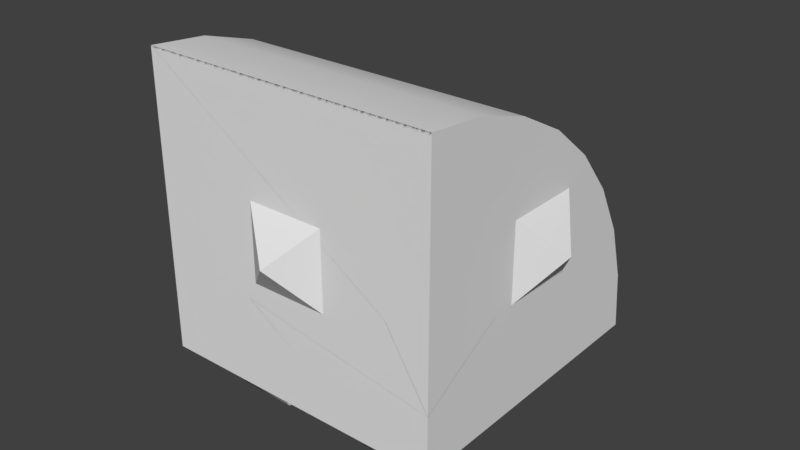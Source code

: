 # Source: BFCab.blend  (saved by Blender 2.79.0; exported with 4.5.12 LTS)
import bpy
from mathutils import Matrix  # noqa: F401  (used for matrix-valued properties, if any)

bpy.ops.wm.read_factory_settings(use_empty=True)
scene = bpy.context.scene
scene.name = 'Scene'

# ---- collections
col_collection_1 = bpy.data.collections.new('Collection 1'); scene.collection.children.link(col_collection_1)

# ---- materials (node trees are filled in below, after node groups)
mat_material = bpy.data.materials.new('Material')
mat_material.alpha_threshold = 0.0
mat_material.use_transparent_shadow = False
mat_material.roughness = 0.5
mat_material.line_color = (0.0, 0.0, 0.0, 1.0)
mat_none_001 = bpy.data.materials.new('None.001')
mat_none_001.alpha_threshold = 0.0
mat_none_001.use_transparent_shadow = False
mat_none_001.specular_color = (0.8, 0.8, 0.8)
mat_none_001.roughness = 0.5
mat_none_001.specular_intensity = 1.0
mat_none_002 = bpy.data.materials.new('None.002')
mat_none_002.alpha_threshold = 0.0
mat_none_002.use_transparent_shadow = False
mat_none_002.specular_color = (0.8, 0.8, 0.8)
mat_none_002.roughness = 0.5
mat_none_002.specular_intensity = 1.0
mat_none_005 = bpy.data.materials.new('None.005')
mat_none_005.alpha_threshold = 0.0
mat_none_005.use_transparent_shadow = False
mat_none_005.specular_color = (0.8, 0.8, 0.8)
mat_none_005.roughness = 0.5
mat_none_005.specular_intensity = 1.0
mat_none_006 = bpy.data.materials.new('None.006')
mat_none_006.alpha_threshold = 0.0
mat_none_006.use_transparent_shadow = False
mat_none_006.specular_color = (0.8, 0.8, 0.8)
mat_none_006.roughness = 0.5
mat_none_006.specular_intensity = 1.0
mat_none_007 = bpy.data.materials.new('None.007')
mat_none_007.alpha_threshold = 0.0
mat_none_007.use_transparent_shadow = False
mat_none_007.specular_color = (0.8, 0.8, 0.8)
mat_none_007.roughness = 0.5
mat_none_007.specular_intensity = 1.0

# ---- node groups
ng_auto_smooth = bpy.data.node_groups.new('Auto Smooth', 'GeometryNodeTree')
_s = ng_auto_smooth.interface.new_socket(name='Geometry', in_out='OUTPUT', socket_type='NodeSocketGeometry')
_s = ng_auto_smooth.interface.new_socket(name='Geometry', in_out='INPUT', socket_type='NodeSocketGeometry')
_s = ng_auto_smooth.interface.new_socket(name='Angle', in_out='INPUT', socket_type='NodeSocketFloat')
_s.subtype = 'ANGLE'
_s.min_value = 0.0
_s.max_value = 3.142
ng_auto_smooth.is_modifier = True
_N = ng_auto_smooth.nodes; _L = ng_auto_smooth.links
n0 = _N.new('NodeGroupOutput'); n0.name = 'Group Output'; n0.location = (480, -100)
n1 = _N.new('NodeGroupInput'); n1.name = 'Group Input'; n1.location = (-420, -300)
n2 = _N.new('NodeGroupInput'); n2.name = 'Group Input.001'; n2.location = (-60, -100)
n3 = _N.new('GeometryNodeSetShadeSmooth'); n3.name = 'Set Shade Smooth'; n3.location = (120, -100)
n3.domain = 'EDGE'
n4 = _N.new('GeometryNodeSetShadeSmooth'); n4.name = 'Set Shade Smooth.001'; n4.location = (300, -100)
n5 = _N.new('GeometryNodeInputMeshEdgeAngle'); n5.name = 'Edge Angle'; n5.location = (-420, -220)
n6 = _N.new('GeometryNodeInputEdgeSmooth'); n6.name = 'Is Edge Smooth'; n6.location = (-60, -160)
n7 = _N.new('GeometryNodeInputShadeSmooth'); n7.name = 'Is Face Smooth'; n7.location = (-240, -340)
n8 = _N.new('FunctionNodeBooleanMath'); n8.name = 'Boolean Math'; n8.location = (-60, -220)
n9 = _N.new('FunctionNodeCompare'); n9.name = 'Compare'; n9.location = (-240, -180)
n9.operation = 'LESS_EQUAL'
_L.new(n5.outputs[0], n9.inputs[0])
_L.new(n4.outputs[0], n0.inputs[0])
_L.new(n1.outputs[1], n9.inputs[1])
_L.new(n9.outputs[0], n8.inputs[0])
_L.new(n7.outputs[0], n8.inputs[1])
_L.new(n2.outputs[0], n3.inputs[0])
_L.new(n6.outputs[0], n3.inputs[1])
_L.new(n3.outputs[0], n4.inputs[0])
_L.new(n8.outputs[0], n3.inputs[2])
n0.is_active_output = True

# ---- material node trees

# ---- world
world_world = bpy.data.worlds.new('World'); scene.world = world_world
world_world.color = (0.05088, 0.05088, 0.05088)
world_world.use_sun_shadow = False
world_world.sun_shadow_jitter_overblur = 0.0
world_world.cycles.sampling_method = 'MANUAL'

# ---- meshes
me_m_bf_streamline_111_000 = bpy.data.meshes.new('m_BF_Streamline_111.000')
me_m_bf_streamline_111_000.from_pydata([(-0.4799, 0.5, 0.5194), (0.5194, 0.5, 0.4798), (-0.4799, -0.3012, 0.5193), (0.5193, -0.3012, 0.4799), (-0.5186, -0.3024, -0.4624), (0.4807, -0.3074, -0.5016), (-0.4799, -0.06302, 0.5193), (0.5193, -0.06302, 0.4799), (0.0197, -0.3012, 0.4996), (-0.01895, -0.3049, -0.482), (-0.4992, -0.3018, 0.02848), (-0.003555, -0.303, -0.09112), (0.5, -0.3043, -0.01086), (0.0003772, -0.07804, 0.008807), (-0.1052, -0.3012, 0.5045), (0.1446, -0.3012, 0.4947), (0.0197, -0.2012, 0.4996), (0.004302, -0.203, 0.1087), (-0.1245, -0.3024, 0.01373), (0.1253, -0.3037, 0.003882), (-0.4799, -0.06303, 0.5193), (0.5193, -0.06302, 0.4799)], [], [(3, 12, 19, 15), (2, 20, 21, 3, 15, 8, 14), (3, 7, 5, 12), (4, 6, 2, 10), (16, 17, 18, 14), (11, 19, 12, 5, 9), (10, 18, 11, 9, 4), (14, 18, 10, 2), (15, 19, 17, 16), (18, 17, 13), (17, 19, 13), (11, 18, 13), (19, 11, 13), (21, 20, 0, 1)])
me_m_bf_streamline_111_000.polygons.foreach_set('use_smooth', [True] * 14)
_k = set([(2, 6), (2, 10), (2, 14), (3, 12), (3, 15), (3, 21), (4, 10), (5, 7), (5, 12), (8, 14), (8, 15), (11, 18), (11, 19), (14, 16), (14, 18), (15, 16), (15, 19)])
me_m_bf_streamline_111_000.attributes.new('sharp_edge', 'BOOLEAN', 'EDGE').data.foreach_set('value', [ (min(e.vertices), max(e.vertices)) in _k for e in me_m_bf_streamline_111_000.edges])
_uv = me_m_bf_streamline_111_000.uv_layers.new(name='UVMap')
_uv.uv.foreach_set('vector', [0.3681, 0.8729, 0.368, 0.7592, 0.3102, 0.7593, 0.3102, 0.8729, 0.745, 0.5905, 0.745, 0.6477, 0.505, 0.6477, 0.505, 0.5905, 0.595, 0.5905, 0.625, 0.5905, 0.655, 0.5905, 0.1337, 0.8347, 0.06519, 0.8518, 0.06519, 0.5518, 0.09943, 0.6933, 0.2774, 0.5164, 0.2792, 0.9163, 0.1876, 0.8944, 0.2325, 0.7054, 0.6899, 0.8559, 0.6898, 0.7763, 0.6493, 0.7763, 0.6494, 0.8559, 0.2523, 0.7593, 0.3102, 0.7593, 0.368, 0.7592, 0.368, 0.6456, 0.2523, 0.6456, 0.1366, 0.7593, 0.1945, 0.7593, 0.2523, 0.7593, 0.2523, 0.6456, 0.1365, 0.6457, 0.1945, 0.873, 0.1945, 0.7593, 0.1366, 0.7593, 0.1367, 0.873, 0.7304, 0.8559, 0.7303, 0.7763, 0.6898, 0.7763, 0.6899, 0.8559, 0.6493, 0.7763, 0.6898, 0.7763, 0.6493, 0.7763, 0.6898, 0.7763, 0.7303, 0.7763, 0.6898, 0.7763, 0.6898, 0.7763, 0.6493, 0.7763, 0.6898, 0.7763, 0.7303, 0.7763, 0.6898, 0.7763, 0.7303, 0.7763, 0.3883, 0.9875, 0.3883, 0.8875, 0.4446, 0.8875, 0.4446, 0.9875])
me_m_bf_streamline_111_000.use_remesh_preserve_volume = False
me_m_bf_streamline_111_000.use_remesh_preserve_attributes = False
me_m_bf_streamline_111_000.use_mirror_vertex_groups = False
me_m_bf_streamline_111_000.update()
me_m_gso_cab_111_gun_lf_002 = bpy.data.meshes.new('m_GSO_Cab_111_Gun_Lf.002')
me_m_gso_cab_111_gun_lf_002.from_pydata([(-0.3919, -0.271, -0.5215), (-0.3584, -0.2571, -0.5215), (-0.2874, -0.2334, -0.5605), (-0.325, -0.271, -0.5215), (-0.258, -0.3044, -0.5605), (-0.3111, -0.3044, -0.5215), (-0.2874, -0.3754, -0.5605), (-0.325, -0.3378, -0.5215), (-0.3584, -0.4048, -0.5605), (-0.3584, -0.3517, -0.5215), (-0.4294, -0.3754, -0.5605), (-0.3919, -0.3378, -0.5215), (-0.4589, -0.3044, -0.5605), (-0.4057, -0.3044, -0.5215), (-0.3584, -0.3044, -0.5395), (-0.4294, -0.2334, -0.5605), (-0.3584, -0.2039, -0.5605), (-0.362, -0.3044, -0.6402), (-0.3584, -0.279, -0.5412), (-0.361, -0.302, -0.6402), (-0.3774, -0.2864, -0.5412), (-0.3316, -0.3044, -0.5412), (-0.3559, -0.302, -0.6402), (-0.3394, -0.2864, -0.5412), (-0.3548, -0.3044, -0.6402), (-0.3584, -0.3078, -0.6402), (-0.3394, -0.3224, -0.5412), (-0.3774, -0.3224, -0.5412), (-0.361, -0.3068, -0.6402), (-0.3584, -0.3298, -0.5412), (-0.3853, -0.3044, -0.5412), (-0.3584, -0.2679, -0.5084), (-0.3199, -0.3044, -0.5084), (-0.3312, -0.2786, -0.5084), (-0.3312, -0.3302, -0.5084), (-0.3856, -0.2786, -0.5084), (-0.3559, -0.3068, -0.6402), (-0.3584, -0.301, -0.6402)], [(32, 33), (32, 34), (31, 35), (31, 33)], [(27, 28, 25, 29), (5, 7, 6, 4), (12, 10, 11, 13), (30, 17, 28, 27), (18, 37, 19, 20), (4, 2, 3, 5), (23, 22, 37, 18), (8, 6, 7, 9), (13, 0, 15, 12), (12, 15, 14), (15, 16, 14), (16, 2, 14), (2, 4, 14), (4, 6, 14), (6, 8, 14), (8, 10, 14), (10, 12, 14), (29, 25, 36, 26), (21, 24, 22, 23), (26, 36, 24, 21), (20, 19, 17, 30), (16, 15, 0, 1), (9, 11, 10, 8), (1, 3, 2, 16), (17, 19, 37, 22, 24, 36, 25, 28)])
me_m_gso_cab_111_gun_lf_002.polygons.foreach_set('use_smooth', [True] * 25)
_uv = me_m_gso_cab_111_gun_lf_002.uv_layers.new(name='UVMap')
_uv.uv.foreach_set('vector', [0.8207, 0.06755, 0.8191, 0.04992, 0.8186, 0.04993, 0.8172, 0.06755, 0.2566, 0.6098, 0.2215, 0.6219, 0.2226, 0.6894, 0.2971, 0.6639, 0.2992, 0.7917, 0.2239, 0.7686, 0.225, 0.8362, 0.2604, 0.8471, 0.8276, 0.06758, 0.826, 0.04992, 0.8255, 0.04993, 0.8242, 0.06758, 0.8172, 0.06755, 0.8158, 0.04993, 0.8153, 0.04992, 0.8136, 0.06755, 0.2979, 0.7126, 0.2226, 0.6895, 0.2237, 0.7571, 0.2591, 0.768, 0.81, 0.06755, 0.8084, 0.04992, 0.8079, 0.04993, 0.8065, 0.06755, 0.1472, 0.6663, 0.2226, 0.6894, 0.2215, 0.6219, 0.186, 0.611, 0.3386, 0.7667, 0.3737, 0.7547, 0.3726, 0.6871, 0.298, 0.7126, 0.5815, 0.9566, 0.5815, 0.9828, 0.614, 0.9697, 0.5392, 0.9565, 0.549, 0.9322, 0.514, 0.9322, 0.5733, 0.9215, 0.5635, 0.8972, 0.5383, 0.9215, 0.5392, 0.9809, 0.549, 0.9566, 0.514, 0.9566, 0.584, 0.9565, 0.5742, 0.9322, 0.549, 0.9565, 0.5383, 0.8972, 0.514, 0.907, 0.5383, 0.9322, 0.549, 0.9566, 0.549, 0.9828, 0.5815, 0.9697, 0.5977, 0.8972, 0.5734, 0.907, 0.5977, 0.9322, 0.8136, 0.06755, 0.8122, 0.04993, 0.8117, 0.04992, 0.81, 0.06755, 0.831, 0.06758, 0.8294, 0.04992, 0.8289, 0.04993, 0.8276, 0.06758, 0.8345, 0.06758, 0.8331, 0.04993, 0.8327, 0.04992, 0.831, 0.06758, 0.8242, 0.06758, 0.8228, 0.04993, 0.8224, 0.04992, 0.8207, 0.06758, 0.4479, 0.7102, 0.3726, 0.6871, 0.3737, 0.7547, 0.4091, 0.7656, 0.1899, 0.8482, 0.225, 0.8362, 0.2239, 0.7686, 0.1493, 0.7942, 0.1886, 0.7691, 0.2237, 0.7571, 0.2226, 0.6895, 0.148, 0.715, 0.8196, 0.06788, 0.8196, 0.06834, 0.8199, 0.06867, 0.8204, 0.06867, 0.8207, 0.06834, 0.8207, 0.06789, 0.8204, 0.06756, 0.8199, 0.06756])
me_m_gso_cab_111_gun_lf_002.materials.append(mat_material)
me_m_gso_cab_111_gun_lf_002.use_remesh_preserve_volume = False
me_m_gso_cab_111_gun_lf_002.use_remesh_preserve_attributes = False
me_m_gso_cab_111_gun_lf_002.use_mirror_vertex_groups = False
me_m_gso_cab_111_gun_lf_002.update()
me_m_gso_cab_111_gun_rt_002 = bpy.data.meshes.new('m_GSO_Cab_111_Gun_Rt.002')
me_m_gso_cab_111_gun_rt_002.from_pydata([(0.3584, -0.4055, -0.2453), (0.2874, -0.2334, -0.5605), (0.325, -0.271, -0.5215), (0.3584, -0.2571, -0.5215), (0.4294, -0.2334, -0.5605), (0.3919, -0.271, -0.5215), (0.3584, -0.2039, -0.5605), (0.4057, -0.3044, -0.5215), (0.3919, -0.3378, -0.5215), (0.3584, -0.3517, -0.5215), (0.325, -0.3378, -0.5215), (0.258, -0.3044, -0.5605), (0.3111, -0.3044, -0.5215), (0.3584, -0.3044, -0.5395), (0.4589, -0.3044, -0.5605), (0.4294, -0.3754, -0.5605), (0.3584, -0.4048, -0.5605), (0.2874, -0.3754, -0.5605), (0.3394, -0.2864, -0.5412), (0.3316, -0.3044, -0.5412), (0.3774, -0.2864, -0.5412), (0.361, -0.302, -0.6402), (0.3584, -0.279, -0.5412), (0.3853, -0.3044, -0.5412), (0.3774, -0.3224, -0.5412), (0.3584, -0.3298, -0.5412), (0.361, -0.3068, -0.6402), (0.3584, -0.3078, -0.6402), (0.3559, -0.3068, -0.6402), (0.3394, -0.3224, -0.5412), (0.362, -0.3044, -0.6402), (0.3548, -0.3044, -0.6402), (0.3559, -0.302, -0.6402), (0.3584, -0.301, -0.6402)], [], [(12, 2, 1, 11), (3, 5, 4, 6), (19, 31, 28, 29), (11, 17, 10, 12), (22, 33, 32, 18), (11, 1, 13), (1, 6, 13), (6, 4, 13), (4, 14, 13), (14, 15, 13), (15, 16, 13), (16, 17, 13), (17, 11, 13), (20, 21, 33, 22), (18, 32, 31, 19), (23, 30, 21, 20), (29, 28, 27, 25), (16, 15, 8, 9), (25, 27, 26, 24), (24, 26, 30, 23), (31, 32, 33, 21, 30, 26, 27, 28), (14, 4, 5, 7), (6, 1, 2, 3), (9, 10, 17, 16), (7, 8, 15, 14)])
me_m_gso_cab_111_gun_rt_002.polygons.foreach_set('use_smooth', [True] * 25)
_uv = me_m_gso_cab_111_gun_rt_002.uv_layers.new(name='UVMap')
_uv.uv.foreach_set('vector', [0.2468, 0.6202, 0.2704, 0.6126, 0.2704, 0.5675, 0.2204, 0.5837, 0.2939, 0.673, 0.2704, 0.6807, 0.2704, 0.7257, 0.3203, 0.7095, 0.8029, 0.06425, 0.8029, 0.06425, 0.8029, 0.06425, 0.8029, 0.06425, 0.2204, 0.6568, 0.2704, 0.673, 0.2704, 0.6279, 0.2468, 0.6203, 0.8029, 0.06425, 0.8029, 0.06425, 0.8029, 0.06425, 0.8029, 0.06425, 0.5488, 0.945, 0.5488, 0.9178, 0.5151, 0.9314, 0.5843, 0.9652, 0.5741, 0.9905, 0.6104, 0.9905, 0.5741, 0.94, 0.5843, 0.9652, 0.6104, 0.94, 0.5843, 0.9147, 0.5741, 0.9399, 0.6104, 0.9399, 0.5125, 0.9652, 0.5227, 0.9905, 0.5488, 0.9652, 0.5488, 0.9541, 0.5741, 0.9439, 0.5488, 0.9178, 0.5488, 0.9177, 0.5488, 0.8905, 0.5151, 0.9041, 0.5488, 0.9905, 0.5741, 0.9803, 0.5488, 0.9541, 0.8029, 0.06425, 0.8029, 0.06425, 0.8029, 0.06425, 0.8029, 0.06425, 0.8029, 0.06425, 0.8029, 0.06425, 0.8029, 0.06425, 0.8029, 0.06425, 0.8029, 0.06425, 0.8029, 0.06425, 0.8029, 0.06425, 0.8029, 0.06425, 0.8029, 0.06425, 0.8029, 0.06425, 0.8029, 0.06425, 0.8029, 0.06425, 0.3204, 0.7095, 0.3704, 0.7257, 0.3704, 0.6807, 0.3468, 0.673, 0.8029, 0.06425, 0.8029, 0.06425, 0.8029, 0.06425, 0.8029, 0.06425, 0.8029, 0.06425, 0.8029, 0.06425, 0.8029, 0.06425, 0.8029, 0.06425, 0.8029, 0.06425, 0.8029, 0.06425, 0.8029, 0.06425, 0.8029, 0.06425, 0.8029, 0.06425, 0.8029, 0.06425, 0.8029, 0.06425, 0.8029, 0.06425, 0.2204, 0.7095, 0.2704, 0.7257, 0.2704, 0.6807, 0.2468, 0.673, 0.3203, 0.5837, 0.2704, 0.5675, 0.2704, 0.6126, 0.2939, 0.6202, 0.2939, 0.6203, 0.2704, 0.6279, 0.2704, 0.673, 0.3203, 0.6568, 0.3939, 0.673, 0.3704, 0.6807, 0.3704, 0.7257, 0.4203, 0.7095])
me_m_gso_cab_111_gun_rt_002.materials.append(mat_none_001)
me_m_gso_cab_111_gun_rt_002.use_remesh_preserve_volume = False
me_m_gso_cab_111_gun_rt_002.use_remesh_preserve_attributes = False
me_m_gso_cab_111_gun_rt_002.use_mirror_vertex_groups = False
me_m_gso_cab_111_gun_rt_002.update()
me_m_gso_cab_111_tyre_4_002 = bpy.data.meshes.new('m_GSO_Cab_111_Tyre_4.002')
me_m_gso_cab_111_tyre_4_002.from_pydata([(0.1564, -0.53, 0.1069), (0.3436, -0.4187, 0.1531), (0.3436, -0.53, 0.1069), (0.3436, -0.6413, 0.1531), (0.1564, -0.6875, 0.2644), (0.1564, -0.6413, 0.3757), (0.1564, -0.53, 0.4218), (0.3436, -0.3725, 0.2644), (0.1564, -0.3725, 0.2644), (0.1564, -0.4187, 0.3757), (0.1564, -0.4187, 0.1531), (0.1564, -0.6413, 0.1531), (0.3436, -0.4187, 0.3757), (0.3436, -0.6413, 0.3757), (0.3436, -0.53, 0.4218), (0.3436, -0.6875, 0.2644)], [], [(0, 10, 1), (1, 2, 0), (7, 1, 10), (10, 8, 7), (11, 0, 2), (2, 3, 11), (4, 11, 3), (3, 15, 4), (5, 4, 15), (15, 13, 5), (6, 5, 13), (13, 14, 6), (9, 6, 14), (14, 12, 9), (8, 9, 12), (12, 7, 8), (4, 5, 6), (4, 6, 0), (6, 8, 0), (6, 9, 8), (8, 10, 0), (11, 4, 0), (1, 7, 12), (1, 12, 3), (12, 13, 3), (12, 14, 13), (13, 15, 3), (2, 1, 3)])
me_m_gso_cab_111_tyre_4_002.polygons.foreach_set('use_smooth', [True] * 28)
_k = set([(0, 10), (0, 11), (1, 2), (1, 7), (2, 3), (3, 15), (4, 5), (4, 11), (5, 6), (6, 9), (7, 12), (8, 9), (8, 10), (12, 14), (13, 14), (13, 15)])
me_m_gso_cab_111_tyre_4_002.attributes.new('sharp_edge', 'BOOLEAN', 'EDGE').data.foreach_set('value', [ (min(e.vertices), max(e.vertices)) in _k for e in me_m_gso_cab_111_tyre_4_002.edges])
_uv = me_m_gso_cab_111_tyre_4_002.uv_layers.new(name='UVMap')
_uv.uv.foreach_set('vector', [0.8695, 0.8367, 0.8695, 0.8742, 0.9277, 0.8742, 0.9277, 0.8742, 0.9278, 0.8367, 0.8695, 0.8367, 0.9277, 0.9117, 0.9277, 0.8742, 0.8695, 0.8742, 0.8695, 0.8742, 0.8695, 0.9117, 0.9277, 0.9117, 0.8695, 0.7992, 0.8695, 0.8367, 0.9278, 0.8367, 0.9278, 0.8367, 0.9278, 0.7992, 0.8695, 0.7992, 0.8695, 0.7617, 0.8695, 0.7992, 0.9278, 0.7992, 0.9278, 0.7992, 0.9278, 0.7618, 0.8695, 0.7617, 0.8695, 0.7242, 0.8695, 0.7617, 0.9278, 0.7618, 0.9278, 0.7618, 0.9278, 0.7243, 0.8695, 0.7242, 0.8695, 0.6867, 0.8695, 0.7242, 0.9278, 0.7243, 0.9278, 0.7243, 0.9278, 0.6868, 0.8695, 0.6867, 0.8696, 0.6493, 0.8695, 0.6867, 0.9278, 0.6868, 0.9278, 0.6868, 0.9278, 0.6493, 0.8696, 0.6493, 0.8696, 0.6118, 0.8696, 0.6493, 0.9278, 0.6493, 0.9278, 0.6493, 0.9278, 0.6118, 0.8696, 0.6118, 0.8767, 0.08818, 0.8767, 0.03643, 0.8401, -0.0001712, 0.8767, 0.08818, 0.8401, -0.0001712, 0.7884, 0.1248, 0.8401, -0.0001712, 0.7518, 0.03643, 0.7884, 0.1248, 0.8401, -0.0001712, 0.7884, -0.0001714, 0.7518, 0.03643, 0.7518, 0.03643, 0.7518, 0.08818, 0.7884, 0.1248, 0.8401, 0.1248, 0.8767, 0.08818, 0.7884, 0.1248, 0.7884, -0.0001714, 0.7518, 0.03643, 0.7518, 0.08818, 0.7884, -0.0001714, 0.7518, 0.08818, 0.8767, 0.03643, 0.7518, 0.08818, 0.8401, 0.1248, 0.8767, 0.03643, 0.7518, 0.08818, 0.7884, 0.1248, 0.8401, 0.1248, 0.8401, 0.1248, 0.8767, 0.08818, 0.8767, 0.03643, 0.8401, -0.0001712, 0.7884, -0.0001714, 0.8767, 0.03643])
me_m_gso_cab_111_tyre_4_002.materials.append(mat_none_002)
me_m_gso_cab_111_tyre_4_002.use_remesh_preserve_volume = False
me_m_gso_cab_111_tyre_4_002.use_remesh_preserve_attributes = False
me_m_gso_cab_111_tyre_4_002.use_mirror_vertex_groups = False
me_m_gso_cab_111_tyre_4_002.update()
me_m_gso_cab_111_tyre_4_002.normals_split_custom_set([tuple(v) for v in zip(*[iter([0.0, 0.1368, -0.9906, 0.0, 0.7972, -0.6038, 0.0, 0.6038, -0.7972, 0.0, 0.6038, -0.7972, 0.0, -0.1368, -0.9906, 0.0, 0.1368, -0.9906, 0.0, 1.0, -3.183e-06, 0.0, 0.6038, -0.7972, 0.0, 0.7972, -0.6038, 0.0, 0.7972, -0.6038, 0.0, 1.0, 4.107e-08, 0.0, 1.0, -3.183e-06, 0.0, -0.6038, -0.7972, 0.0, 0.1368, -0.9906, 0.0, -0.1368, -0.9906, 0.0, -0.1368, -0.9906, 0.0, -0.7972, -0.6038, 0.0, -0.6038, -0.7972, 0.0, -0.9906, -0.1368, 0.0, -0.6038, -0.7972, 0.0, -0.7972, -0.6038, 0.0, -0.7972, -0.6038, 0.0, -0.9906, 0.1368, 0.0, -0.9906, -0.1368, 0.0, -0.7972, 0.6038, 0.0, -0.9906, -0.1368, 0.0, -0.9906, 0.1368, 0.0, -0.9906, 0.1368, 0.0, -0.6038, 0.7972, 0.0, -0.7972, 0.6038, 0.0, -0.1368, 0.9906, 0.0, -0.7972, 0.6038, 0.0, -0.6038, 0.7972, 0.0, -0.6038, 0.7972, 0.0, 0.1368, 0.9906, 0.0, -0.1368, 0.9906, 0.0, 0.6038, 0.7972, 0.0, -0.1368, 0.9906, 0.0, 0.1368, 0.9906, 0.0, 0.1368, 0.9906, 0.0, 0.7972, 0.6038, 0.0, 0.6038, 0.7972, 0.0, 1.0, 4.107e-08, 0.0, 0.6038, 0.7972, 0.0, 0.7972, 0.6038, 0.0, 0.7972, 0.6038, 0.0, 1.0, -3.183e-06, 0.0, 1.0, 4.107e-08, -1.0, 4.534e-08, 0.0, -1.0, -9.069e-08, 0.0, -1.0, -1.511e-08, 0.0, -1.0, 4.534e-08, 0.0, -1.0, -1.511e-08, 0.0, -1.0, -1.511e-08, 0.0, -1.0, -1.511e-08, 0.0, -1.0, -7.557e-08, 0.0, -1.0, -1.511e-08, 0.0, -1.0, -1.511e-08, 0.0, -1.0, 0.0, 0.0, -1.0, -7.557e-08, 0.0, -1.0, -7.557e-08, 0.0, -1.0, -4.534e-07, 0.0, -1.0, -1.511e-08, 0.0, -1.0, 3.628e-07, 0.0, -1.0, 4.534e-08, 0.0, -1.0, -1.511e-08, 0.0, 1.0, 0.0, 0.0, 1.0, 0.0, 0.0, 1.0, 0.0, 0.0, 1.0, 0.0, 0.0, 1.0, 0.0, 0.0, 1.0, 0.0, 0.0, 1.0, 0.0, 0.0, 1.0, 0.0, 0.0, 1.0, 0.0, 0.0, 1.0, 0.0, 0.0, 1.0, 0.0, 0.0, 1.0, 0.0, 0.0, 1.0, 0.0, 0.0, 1.0, 0.0, 0.0, 1.0, 0.0, 0.0, 1.0, 0.0, 0.0, 1.0, 0.0, 0.0, 1.0, 0.0, 0.0])] * 3)])
me_m_bf_streamline_111_006 = bpy.data.meshes.new('m_BF_Streamline_111.006')
me_m_bf_streamline_111_006.from_pydata([(0.5193, -0.5, 0.48), (-0.48, -0.5, 0.5193), (0.5995, 0.0, -0.02372), (0.5048, 0.132, 0.1122), (0.5048, -0.132, 0.1122), (0.5048, 0.132, 0.1122), (0.5995, 0.0, -0.02372), (0.4944, 0.132, -0.1517), (0.5995, 0.0, -0.02372), (0.4944, -0.132, -0.1517), (0.4944, 0.132, -0.1517), (0.4944, -0.132, -0.1517), (0.5995, 0.0, -0.02372), (0.5048, -0.132, 0.1122), (0.0237, 0.0, 0.5995), (-0.1122, 0.132, 0.5048), (-0.1122, -0.132, 0.5048), (-0.1122, 0.132, 0.5048), (0.0237, 0.0, 0.5995), (0.1517, 0.132, 0.4944), (0.0237, 0.0, 0.5995), (0.1517, -0.132, 0.4944), (0.1517, 0.132, 0.4944), (0.1517, -0.132, 0.4944), (0.0237, 0.0, 0.5995), (-0.1122, -0.132, 0.5048), (-0.5995, 0.0, 0.02369), (-0.5048, -0.132, -0.1122), (-0.4944, -0.132, 0.1517), (-0.5048, -0.132, -0.1122), (-0.5995, 0.0, 0.02369), (-0.5048, 0.132, -0.1122), (-0.5995, 0.0, 0.02369), (-0.4944, 0.132, 0.1517), (-0.5048, 0.132, -0.1122), (-0.4944, 0.132, 0.1517), (-0.5995, 0.0, 0.02369), (-0.4944, -0.132, 0.1517), (-1.669e-06, -0.6, -1.144e-05), (0.1267, -0.5, -0.1371), (0.1371, -0.5, 0.1267), (0.1267, -0.5, -0.1371), (-1.669e-06, -0.6, -1.144e-05), (-0.1371, -0.5, -0.1267), (-1.669e-06, -0.6, -1.144e-05), (-0.1267, -0.5, 0.1371), (-0.1371, -0.5, -0.1267), (-0.1267, -0.5, 0.1371), (-1.669e-06, -0.6, -1.144e-05), (0.1371, -0.5, 0.1267), (0.4799, -0.5, -0.5194), (-0.5186, -0.3049, -0.4607), (0.4806, -0.3049, -0.5002), (-0.5194, -0.5, -0.4799), (-0.5164, -0.1173, -0.4038), (0.4829, -0.1173, -0.4433), (-0.5127, 0.05557, -0.3115), (0.4865, 0.05557, -0.351), (-0.5078, 0.2071, -0.1872), (0.4914, 0.2071, -0.2267), (-0.5018, 0.3315, -0.03578), (0.4974, 0.3315, -0.07529), (-0.495, 0.4239, 0.137), (0.5042, 0.4239, 0.09746), (-0.4876, 0.4808, 0.3244), (0.5117, 0.4808, 0.2849), (-0.4799, 0.5, 0.5194), (0.5194, 0.5, 0.4798), (-0.4799, 0.5, 0.5194), (0.5194, 0.5, 0.4798), (-0.5194, -0.5, -0.4799), (0.5194, 0.5, 0.4798), (0.4807, -0.3, -0.5), (-0.5185, -0.3, -0.4607), (-0.1192, -0.4, -0.4861), (-0.4787, -0.35, -0.4671), (0.4006, -0.35, -0.5017), (0.08066, -0.4, -0.494), (0.08028, -0.5, -0.5035), (-0.1196, -0.5, -0.4957), (-0.4799, -0.3012, 0.5193), (0.5193, -0.3012, 0.4799), (-0.01899, -0.3049, -0.4804)], [(51, 53)], [(2, 3, 4), (5, 6, 7), (8, 9, 10), (11, 12, 13), (14, 15, 16), (17, 18, 19), (20, 21, 22), (23, 24, 25), (26, 27, 28), (29, 30, 31), (32, 33, 34), (35, 36, 37), (38, 39, 40), (41, 42, 43), (44, 45, 46), (47, 48, 49), (51, 82, 52, 76, 77, 74, 75, 73), (54, 52, 82, 51), (52, 54, 55), (56, 55, 54), (55, 56, 57), (58, 57, 56), (57, 58, 59), (60, 59, 58), (59, 60, 61), (62, 61, 60), (61, 62, 63), (64, 63, 62), (63, 64, 65), (66, 65, 64), (65, 66, 67), (51, 73, 70, 1, 80, 68, 64, 62, 60, 58, 56, 54), (71, 68, 80, 1, 0, 81), (72, 52, 50, 53, 70, 73, 75, 74, 79, 78, 77, 76), (0, 50, 52, 55, 57, 59, 61, 63, 65, 71, 81), (78, 79, 74, 77), (50, 0, 1, 70)])
me_m_bf_streamline_111_006.polygons.foreach_set('use_smooth', [1, 1, 1, 1, 1, 1, 1, 1, 1, 1, 1, 1, 1, 1, 1, 1, 1, 1, 1, 1, 1, 1, 1, 1, 1, 1, 1, 1, 1, 1, 1, 0, 0, 1, 0, 0, 0])
_k = set([(0, 1), (0, 50), (0, 81), (1, 70), (1, 80), (50, 52), (50, 70), (51, 54), (51, 73), (52, 55), (54, 56), (55, 57), (56, 58), (57, 59), (58, 60), (59, 61), (60, 62), (61, 63), (62, 64), (63, 65), (64, 68), (65, 71), (68, 71), (68, 80), (70, 73), (71, 81)])
me_m_bf_streamline_111_006.attributes.new('sharp_edge', 'BOOLEAN', 'EDGE').data.foreach_set('value', [ (min(e.vertices), max(e.vertices)) in _k for e in me_m_bf_streamline_111_006.edges])
_uv = me_m_bf_streamline_111_006.uv_layers.new(name='UVMap')
_uv.uv.foreach_set('vector', [0.03125, 0.0315, 0.06072, 0.06097, 0.06072, 0.002028, 0.06072, 0.06097, 0.03125, 0.0315, 0.001776, 0.06097, 0.03125, 0.0315, 0.001776, 0.002028, 0.001776, 0.06097, 0.001776, 0.002028, 0.03125, 0.0315, 0.06072, 0.002028, 0.03125, 0.0315, 0.06072, 0.002028, 0.06072, 0.06097, 0.06072, 0.002028, 0.03125, 0.0315, 0.001776, 0.002028, 0.03125, 0.0315, 0.001776, 0.06097, 0.001776, 0.002028, 0.001776, 0.06097, 0.03125, 0.0315, 0.06072, 0.06097, 0.03125, 0.0315, 0.06072, 0.002028, 0.06072, 0.06097, 0.06072, 0.002028, 0.03125, 0.0315, 0.001776, 0.002028, 0.03125, 0.0315, 0.001776, 0.06097, 0.001776, 0.002028, 0.001776, 0.06097, 0.03125, 0.0315, 0.06072, 0.06097, 0.03125, 0.0315, 0.06072, 0.06097, 0.06072, 0.002028, 0.06072, 0.06097, 0.03125, 0.0315, 0.001776, 0.06097, 0.03125, 0.0315, 0.001776, 0.002028, 0.001776, 0.06097, 0.001776, 0.002028, 0.03125, 0.0315, 0.06072, 0.002028, 0.8561, 0.9333, 0.856, 0.7342, 0.8559, 0.5352, 0.874, 0.567, 0.894, 0.6944, 0.8941, 0.774, 0.8742, 0.9173, 0.8559, 0.9352, 0.9387, 0.6789, 0.8112, 0.6539, 0.875, 0.6539, 0.9387, 0.6539, 0.8112, 0.6539, 0.9387, 0.6789, 0.8112, 0.6789, 0.9387, 0.7039, 0.8112, 0.6789, 0.9387, 0.6789, 0.8112, 0.6789, 0.9387, 0.7039, 0.8112, 0.7039, 0.9387, 0.7289, 0.8112, 0.7039, 0.9387, 0.7039, 0.8112, 0.7039, 0.9387, 0.7289, 0.8112, 0.7289, 0.9387, 0.7538, 0.8112, 0.7289, 0.9387, 0.7289, 0.8112, 0.7289, 0.9387, 0.7538, 0.8112, 0.7538, 0.9387, 0.7788, 0.8112, 0.7538, 0.9387, 0.7538, 0.8112, 0.7538, 0.9387, 0.7788, 0.8112, 0.7788, 0.9387, 0.8038, 0.8112, 0.7788, 0.9387, 0.7788, 0.8112, 0.7788, 0.9387, 0.8038, 0.8112, 0.8038, 0.9387, 0.8288, 0.8112, 0.8038, 0.9387, 0.8038, 0.8112, 0.8038, 0.9387, 0.8288, 0.8112, 0.8288, 0.2163, 0.6265, 0.2144, 0.607, 0.2124, 0.5875, 0.4124, 0.5875, 0.4124, 0.6875, 0.4124, 0.7875, 0.3734, 0.7836, 0.3359, 0.7723, 0.3013, 0.7538, 0.271, 0.7289, 0.2461, 0.6986, 0.2277, 0.664, 0.2375, 0.9, 0.3875, 0.9, 0.3875, 0.825, 0.3875, 0.75, 0.2375, 0.75, 0.2375, 0.825, 0.45, 0.8212, 0.4499, 0.8231, 0.45, 0.9013, 0.05096, 0.9015, 0.05002, 0.8951, 0.05142, 0.815, 0.06704, 0.8353, 0.1305, 0.8564, 0.1899, 0.8491, 0.2493, 0.8418, 0.3681, 0.8272, 0.4181, 0.8412, 0.03752, 0.9, 0.0375, 0.6, 0.09601, 0.6058, 0.1523, 0.6229, 0.2041, 0.6506, 0.2496, 0.6879, 0.2869, 0.7333, 0.3146, 0.7852, 0.3317, 0.8414, 0.3374, 0.8999, 0.1875, 0.8999, 0.5762, 0.5999, 0.6762, 0.5999, 0.6762, 0.6501, 0.5762, 0.6501, 0.4499, 0.55, 0.4499, 0.95, 0.05, 0.9499, 0.05, 0.5501])
me_m_bf_streamline_111_006.use_remesh_preserve_volume = False
me_m_bf_streamline_111_006.use_remesh_preserve_attributes = False
me_m_bf_streamline_111_006.use_mirror_vertex_groups = False
me_m_bf_streamline_111_006.update()
me_m_gso_cab_111_tyre_4_000 = bpy.data.meshes.new('m_GSO_Cab_111_Tyre_4.000')
me_m_gso_cab_111_tyre_4_000.from_pydata([(0.1564, -0.53, 0.1069), (0.3436, -0.4187, 0.1531), (0.3436, -0.53, 0.1069), (0.3436, -0.6413, 0.1531), (0.1564, -0.6875, 0.2644), (0.1564, -0.6413, 0.3757), (0.1564, -0.53, 0.4218), (0.3436, -0.3725, 0.2644), (0.1564, -0.3725, 0.2644), (0.1564, -0.4187, 0.3757), (0.1564, -0.4187, 0.1531), (0.1564, -0.6413, 0.1531), (0.3436, -0.4187, 0.3757), (0.3436, -0.6413, 0.3757), (0.3436, -0.53, 0.4218), (0.3436, -0.6875, 0.2644)], [], [(0, 10, 1), (1, 2, 0), (7, 1, 10), (10, 8, 7), (11, 0, 2), (2, 3, 11), (4, 11, 3), (3, 15, 4), (5, 4, 15), (15, 13, 5), (6, 5, 13), (13, 14, 6), (9, 6, 14), (14, 12, 9), (8, 9, 12), (12, 7, 8), (4, 5, 6), (4, 6, 0), (6, 8, 0), (6, 9, 8), (8, 10, 0), (11, 4, 0), (1, 7, 12), (1, 12, 3), (12, 13, 3), (12, 14, 13), (13, 15, 3), (2, 1, 3)])
me_m_gso_cab_111_tyre_4_000.polygons.foreach_set('use_smooth', [True] * 28)
_k = set([(0, 10), (0, 11), (1, 2), (1, 7), (2, 3), (3, 15), (4, 5), (4, 11), (5, 6), (6, 9), (7, 12), (8, 9), (8, 10), (12, 14), (13, 14), (13, 15)])
me_m_gso_cab_111_tyre_4_000.attributes.new('sharp_edge', 'BOOLEAN', 'EDGE').data.foreach_set('value', [ (min(e.vertices), max(e.vertices)) in _k for e in me_m_gso_cab_111_tyre_4_000.edges])
_uv = me_m_gso_cab_111_tyre_4_000.uv_layers.new(name='UVMap')
_uv.uv.foreach_set('vector', [0.8695, 0.8367, 0.8695, 0.8742, 0.9277, 0.8742, 0.9277, 0.8742, 0.9278, 0.8367, 0.8695, 0.8367, 0.9277, 0.9117, 0.9277, 0.8742, 0.8695, 0.8742, 0.8695, 0.8742, 0.8695, 0.9117, 0.9277, 0.9117, 0.8695, 0.7992, 0.8695, 0.8367, 0.9278, 0.8367, 0.9278, 0.8367, 0.9278, 0.7992, 0.8695, 0.7992, 0.8695, 0.7617, 0.8695, 0.7992, 0.9278, 0.7992, 0.9278, 0.7992, 0.9278, 0.7618, 0.8695, 0.7617, 0.8695, 0.7242, 0.8695, 0.7617, 0.9278, 0.7618, 0.9278, 0.7618, 0.9278, 0.7243, 0.8695, 0.7242, 0.8695, 0.6867, 0.8695, 0.7242, 0.9278, 0.7243, 0.9278, 0.7243, 0.9278, 0.6868, 0.8695, 0.6867, 0.8696, 0.6493, 0.8695, 0.6867, 0.9278, 0.6868, 0.9278, 0.6868, 0.9278, 0.6493, 0.8696, 0.6493, 0.8696, 0.6118, 0.8696, 0.6493, 0.9278, 0.6493, 0.9278, 0.6493, 0.9278, 0.6118, 0.8696, 0.6118, 0.8767, 0.08818, 0.8767, 0.03643, 0.8401, -0.0001712, 0.8767, 0.08818, 0.8401, -0.0001712, 0.7884, 0.1248, 0.8401, -0.0001712, 0.7518, 0.03643, 0.7884, 0.1248, 0.8401, -0.0001712, 0.7884, -0.0001714, 0.7518, 0.03643, 0.7518, 0.03643, 0.7518, 0.08818, 0.7884, 0.1248, 0.8401, 0.1248, 0.8767, 0.08818, 0.7884, 0.1248, 0.7884, -0.0001714, 0.7518, 0.03643, 0.7518, 0.08818, 0.7884, -0.0001714, 0.7518, 0.08818, 0.8767, 0.03643, 0.7518, 0.08818, 0.8401, 0.1248, 0.8767, 0.03643, 0.7518, 0.08818, 0.7884, 0.1248, 0.8401, 0.1248, 0.8401, 0.1248, 0.8767, 0.08818, 0.8767, 0.03643, 0.8401, -0.0001712, 0.7884, -0.0001714, 0.8767, 0.03643])
me_m_gso_cab_111_tyre_4_000.materials.append(mat_none_005)
me_m_gso_cab_111_tyre_4_000.use_remesh_preserve_volume = False
me_m_gso_cab_111_tyre_4_000.use_remesh_preserve_attributes = False
me_m_gso_cab_111_tyre_4_000.use_mirror_vertex_groups = False
me_m_gso_cab_111_tyre_4_000.update()
me_m_gso_cab_111_tyre_4_000.normals_split_custom_set([tuple(v) for v in zip(*[iter([0.0, 0.1368, -0.9906, 0.0, 0.7972, -0.6038, 0.0, 0.6038, -0.7972, 0.0, 0.6038, -0.7972, 0.0, -0.1368, -0.9906, 0.0, 0.1368, -0.9906, 0.0, 1.0, -3.183e-06, 0.0, 0.6038, -0.7972, 0.0, 0.7972, -0.6038, 0.0, 0.7972, -0.6038, 0.0, 1.0, 4.107e-08, 0.0, 1.0, -3.183e-06, 0.0, -0.6038, -0.7972, 0.0, 0.1368, -0.9906, 0.0, -0.1368, -0.9906, 0.0, -0.1368, -0.9906, 0.0, -0.7972, -0.6038, 0.0, -0.6038, -0.7972, 0.0, -0.9906, -0.1368, 0.0, -0.6038, -0.7972, 0.0, -0.7972, -0.6038, 0.0, -0.7972, -0.6038, 0.0, -0.9906, 0.1368, 0.0, -0.9906, -0.1368, 0.0, -0.7972, 0.6038, 0.0, -0.9906, -0.1368, 0.0, -0.9906, 0.1368, 0.0, -0.9906, 0.1368, 0.0, -0.6038, 0.7972, 0.0, -0.7972, 0.6038, 0.0, -0.1368, 0.9906, 0.0, -0.7972, 0.6038, 0.0, -0.6038, 0.7972, 0.0, -0.6038, 0.7972, 0.0, 0.1368, 0.9906, 0.0, -0.1368, 0.9906, 0.0, 0.6038, 0.7972, 0.0, -0.1368, 0.9906, 0.0, 0.1368, 0.9906, 0.0, 0.1368, 0.9906, 0.0, 0.7972, 0.6038, 0.0, 0.6038, 0.7972, 0.0, 1.0, 4.107e-08, 0.0, 0.6038, 0.7972, 0.0, 0.7972, 0.6038, 0.0, 0.7972, 0.6038, 0.0, 1.0, -3.183e-06, 0.0, 1.0, 4.107e-08, -1.0, 4.534e-08, 0.0, -1.0, -9.069e-08, 0.0, -1.0, -1.511e-08, 0.0, -1.0, 4.534e-08, 0.0, -1.0, -1.511e-08, 0.0, -1.0, -1.511e-08, 0.0, -1.0, -1.511e-08, 0.0, -1.0, -7.557e-08, 0.0, -1.0, -1.511e-08, 0.0, -1.0, -1.511e-08, 0.0, -1.0, 0.0, 0.0, -1.0, -7.557e-08, 0.0, -1.0, -7.557e-08, 0.0, -1.0, -4.534e-07, 0.0, -1.0, -1.511e-08, 0.0, -1.0, 3.628e-07, 0.0, -1.0, 4.534e-08, 0.0, -1.0, -1.511e-08, 0.0, 1.0, 0.0, 0.0, 1.0, 0.0, 0.0, 1.0, 0.0, 0.0, 1.0, 0.0, 0.0, 1.0, 0.0, 0.0, 1.0, 0.0, 0.0, 1.0, 0.0, 0.0, 1.0, 0.0, 0.0, 1.0, 0.0, 0.0, 1.0, 0.0, 0.0, 1.0, 0.0, 0.0, 1.0, 0.0, 0.0, 1.0, 0.0, 0.0, 1.0, 0.0, 0.0, 1.0, 0.0, 0.0, 1.0, 0.0, 0.0, 1.0, 0.0, 0.0, 1.0, 0.0, 0.0])] * 3)])
me_m_gso_cab_111_tyre_4_005 = bpy.data.meshes.new('m_GSO_Cab_111_Tyre_4.005')
me_m_gso_cab_111_tyre_4_005.from_pydata([(0.1564, -0.53, 0.1069), (0.3436, -0.4187, 0.1531), (0.3436, -0.53, 0.1069), (0.3436, -0.6413, 0.1531), (0.1564, -0.6875, 0.2644), (0.1564, -0.6413, 0.3757), (0.1564, -0.53, 0.4218), (0.3436, -0.3725, 0.2644), (0.1564, -0.3725, 0.2644), (0.1564, -0.4187, 0.3757), (0.1564, -0.4187, 0.1531), (0.1564, -0.6413, 0.1531), (0.3436, -0.4187, 0.3757), (0.3436, -0.6413, 0.3757), (0.3436, -0.53, 0.4218), (0.3436, -0.6875, 0.2644)], [], [(0, 10, 1), (1, 2, 0), (7, 1, 10), (10, 8, 7), (11, 0, 2), (2, 3, 11), (4, 11, 3), (3, 15, 4), (5, 4, 15), (15, 13, 5), (6, 5, 13), (13, 14, 6), (9, 6, 14), (14, 12, 9), (8, 9, 12), (12, 7, 8), (4, 5, 6), (4, 6, 0), (6, 8, 0), (6, 9, 8), (8, 10, 0), (11, 4, 0), (1, 7, 12), (1, 12, 3), (12, 13, 3), (12, 14, 13), (13, 15, 3), (2, 1, 3)])
me_m_gso_cab_111_tyre_4_005.polygons.foreach_set('use_smooth', [True] * 28)
_k = set([(0, 10), (0, 11), (1, 2), (1, 7), (2, 3), (3, 15), (4, 5), (4, 11), (5, 6), (6, 9), (7, 12), (8, 9), (8, 10), (12, 14), (13, 14), (13, 15)])
me_m_gso_cab_111_tyre_4_005.attributes.new('sharp_edge', 'BOOLEAN', 'EDGE').data.foreach_set('value', [ (min(e.vertices), max(e.vertices)) in _k for e in me_m_gso_cab_111_tyre_4_005.edges])
_uv = me_m_gso_cab_111_tyre_4_005.uv_layers.new(name='UVMap')
_uv.uv.foreach_set('vector', [0.8695, 0.8367, 0.8695, 0.8742, 0.9277, 0.8742, 0.9277, 0.8742, 0.9278, 0.8367, 0.8695, 0.8367, 0.9277, 0.9117, 0.9277, 0.8742, 0.8695, 0.8742, 0.8695, 0.8742, 0.8695, 0.9117, 0.9277, 0.9117, 0.8695, 0.7992, 0.8695, 0.8367, 0.9278, 0.8367, 0.9278, 0.8367, 0.9278, 0.7992, 0.8695, 0.7992, 0.8695, 0.7617, 0.8695, 0.7992, 0.9278, 0.7992, 0.9278, 0.7992, 0.9278, 0.7618, 0.8695, 0.7617, 0.8695, 0.7242, 0.8695, 0.7617, 0.9278, 0.7618, 0.9278, 0.7618, 0.9278, 0.7243, 0.8695, 0.7242, 0.8695, 0.6867, 0.8695, 0.7242, 0.9278, 0.7243, 0.9278, 0.7243, 0.9278, 0.6868, 0.8695, 0.6867, 0.8696, 0.6493, 0.8695, 0.6867, 0.9278, 0.6868, 0.9278, 0.6868, 0.9278, 0.6493, 0.8696, 0.6493, 0.8696, 0.6118, 0.8696, 0.6493, 0.9278, 0.6493, 0.9278, 0.6493, 0.9278, 0.6118, 0.8696, 0.6118, 0.8767, 0.08818, 0.8767, 0.03643, 0.8401, -0.0001712, 0.8767, 0.08818, 0.8401, -0.0001712, 0.7884, 0.1248, 0.8401, -0.0001712, 0.7518, 0.03643, 0.7884, 0.1248, 0.8401, -0.0001712, 0.7884, -0.0001714, 0.7518, 0.03643, 0.7518, 0.03643, 0.7518, 0.08818, 0.7884, 0.1248, 0.8401, 0.1248, 0.8767, 0.08818, 0.7884, 0.1248, 0.7884, -0.0001714, 0.7518, 0.03643, 0.7518, 0.08818, 0.7884, -0.0001714, 0.7518, 0.08818, 0.8767, 0.03643, 0.7518, 0.08818, 0.8401, 0.1248, 0.8767, 0.03643, 0.7518, 0.08818, 0.7884, 0.1248, 0.8401, 0.1248, 0.8401, 0.1248, 0.8767, 0.08818, 0.8767, 0.03643, 0.8401, -0.0001712, 0.7884, -0.0001714, 0.8767, 0.03643])
me_m_gso_cab_111_tyre_4_005.materials.append(mat_none_006)
me_m_gso_cab_111_tyre_4_005.use_remesh_preserve_volume = False
me_m_gso_cab_111_tyre_4_005.use_remesh_preserve_attributes = False
me_m_gso_cab_111_tyre_4_005.use_mirror_vertex_groups = False
me_m_gso_cab_111_tyre_4_005.update()
me_m_gso_cab_111_tyre_4_005.normals_split_custom_set([tuple(v) for v in zip(*[iter([0.0, 0.1368, -0.9906, 0.0, 0.7972, -0.6038, 0.0, 0.6038, -0.7972, 0.0, 0.6038, -0.7972, 0.0, -0.1368, -0.9906, 0.0, 0.1368, -0.9906, 0.0, 1.0, -3.183e-06, 0.0, 0.6038, -0.7972, 0.0, 0.7972, -0.6038, 0.0, 0.7972, -0.6038, 0.0, 1.0, 4.107e-08, 0.0, 1.0, -3.183e-06, 0.0, -0.6038, -0.7972, 0.0, 0.1368, -0.9906, 0.0, -0.1368, -0.9906, 0.0, -0.1368, -0.9906, 0.0, -0.7972, -0.6038, 0.0, -0.6038, -0.7972, 0.0, -0.9906, -0.1368, 0.0, -0.6038, -0.7972, 0.0, -0.7972, -0.6038, 0.0, -0.7972, -0.6038, 0.0, -0.9906, 0.1368, 0.0, -0.9906, -0.1368, 0.0, -0.7972, 0.6038, 0.0, -0.9906, -0.1368, 0.0, -0.9906, 0.1368, 0.0, -0.9906, 0.1368, 0.0, -0.6038, 0.7972, 0.0, -0.7972, 0.6038, 0.0, -0.1368, 0.9906, 0.0, -0.7972, 0.6038, 0.0, -0.6038, 0.7972, 0.0, -0.6038, 0.7972, 0.0, 0.1368, 0.9906, 0.0, -0.1368, 0.9906, 0.0, 0.6038, 0.7972, 0.0, -0.1368, 0.9906, 0.0, 0.1368, 0.9906, 0.0, 0.1368, 0.9906, 0.0, 0.7972, 0.6038, 0.0, 0.6038, 0.7972, 0.0, 1.0, 4.107e-08, 0.0, 0.6038, 0.7972, 0.0, 0.7972, 0.6038, 0.0, 0.7972, 0.6038, 0.0, 1.0, -3.183e-06, 0.0, 1.0, 4.107e-08, -1.0, 4.534e-08, 0.0, -1.0, -9.069e-08, 0.0, -1.0, -1.511e-08, 0.0, -1.0, 4.534e-08, 0.0, -1.0, -1.511e-08, 0.0, -1.0, -1.511e-08, 0.0, -1.0, -1.511e-08, 0.0, -1.0, -7.557e-08, 0.0, -1.0, -1.511e-08, 0.0, -1.0, -1.511e-08, 0.0, -1.0, 0.0, 0.0, -1.0, -7.557e-08, 0.0, -1.0, -7.557e-08, 0.0, -1.0, -4.534e-07, 0.0, -1.0, -1.511e-08, 0.0, -1.0, 3.628e-07, 0.0, -1.0, 4.534e-08, 0.0, -1.0, -1.511e-08, 0.0, 1.0, 0.0, 0.0, 1.0, 0.0, 0.0, 1.0, 0.0, 0.0, 1.0, 0.0, 0.0, 1.0, 0.0, 0.0, 1.0, 0.0, 0.0, 1.0, 0.0, 0.0, 1.0, 0.0, 0.0, 1.0, 0.0, 0.0, 1.0, 0.0, 0.0, 1.0, 0.0, 0.0, 1.0, 0.0, 0.0, 1.0, 0.0, 0.0, 1.0, 0.0, 0.0, 1.0, 0.0, 0.0, 1.0, 0.0, 0.0, 1.0, 0.0, 0.0, 1.0, 0.0, 0.0])] * 3)])
me_m_gso_cab_111_tyre_4_006 = bpy.data.meshes.new('m_GSO_Cab_111_Tyre_4.006')
me_m_gso_cab_111_tyre_4_006.from_pydata([(0.1564, -0.53, 0.1069), (0.3436, -0.4187, 0.1531), (0.3436, -0.53, 0.1069), (0.3436, -0.6413, 0.1531), (0.1564, -0.6875, 0.2644), (0.1564, -0.6413, 0.3757), (0.1564, -0.53, 0.4218), (0.3436, -0.3725, 0.2644), (0.1564, -0.3725, 0.2644), (0.1564, -0.4187, 0.3757), (0.1564, -0.4187, 0.1531), (0.1564, -0.6413, 0.1531), (0.3436, -0.4187, 0.3757), (0.3436, -0.6413, 0.3757), (0.3436, -0.53, 0.4218), (0.3436, -0.6875, 0.2644)], [], [(0, 10, 1), (1, 2, 0), (7, 1, 10), (10, 8, 7), (11, 0, 2), (2, 3, 11), (4, 11, 3), (3, 15, 4), (5, 4, 15), (15, 13, 5), (6, 5, 13), (13, 14, 6), (9, 6, 14), (14, 12, 9), (8, 9, 12), (12, 7, 8), (4, 5, 6), (4, 6, 0), (6, 8, 0), (6, 9, 8), (8, 10, 0), (11, 4, 0), (1, 7, 12), (1, 12, 3), (12, 13, 3), (12, 14, 13), (13, 15, 3), (2, 1, 3)])
me_m_gso_cab_111_tyre_4_006.polygons.foreach_set('use_smooth', [True] * 28)
_k = set([(0, 10), (0, 11), (1, 2), (1, 7), (2, 3), (3, 15), (4, 5), (4, 11), (5, 6), (6, 9), (7, 12), (8, 9), (8, 10), (12, 14), (13, 14), (13, 15)])
me_m_gso_cab_111_tyre_4_006.attributes.new('sharp_edge', 'BOOLEAN', 'EDGE').data.foreach_set('value', [ (min(e.vertices), max(e.vertices)) in _k for e in me_m_gso_cab_111_tyre_4_006.edges])
_uv = me_m_gso_cab_111_tyre_4_006.uv_layers.new(name='UVMap')
_uv.uv.foreach_set('vector', [0.8695, 0.8367, 0.8695, 0.8742, 0.9277, 0.8742, 0.9277, 0.8742, 0.9278, 0.8367, 0.8695, 0.8367, 0.9277, 0.9117, 0.9277, 0.8742, 0.8695, 0.8742, 0.8695, 0.8742, 0.8695, 0.9117, 0.9277, 0.9117, 0.8695, 0.7992, 0.8695, 0.8367, 0.9278, 0.8367, 0.9278, 0.8367, 0.9278, 0.7992, 0.8695, 0.7992, 0.8695, 0.7617, 0.8695, 0.7992, 0.9278, 0.7992, 0.9278, 0.7992, 0.9278, 0.7618, 0.8695, 0.7617, 0.8695, 0.7242, 0.8695, 0.7617, 0.9278, 0.7618, 0.9278, 0.7618, 0.9278, 0.7243, 0.8695, 0.7242, 0.8695, 0.6867, 0.8695, 0.7242, 0.9278, 0.7243, 0.9278, 0.7243, 0.9278, 0.6868, 0.8695, 0.6867, 0.8696, 0.6493, 0.8695, 0.6867, 0.9278, 0.6868, 0.9278, 0.6868, 0.9278, 0.6493, 0.8696, 0.6493, 0.8696, 0.6118, 0.8696, 0.6493, 0.9278, 0.6493, 0.9278, 0.6493, 0.9278, 0.6118, 0.8696, 0.6118, 0.8767, 0.08818, 0.8767, 0.03643, 0.8401, -0.0001712, 0.8767, 0.08818, 0.8401, -0.0001712, 0.7884, 0.1248, 0.8401, -0.0001712, 0.7518, 0.03643, 0.7884, 0.1248, 0.8401, -0.0001712, 0.7884, -0.0001714, 0.7518, 0.03643, 0.7518, 0.03643, 0.7518, 0.08818, 0.7884, 0.1248, 0.8401, 0.1248, 0.8767, 0.08818, 0.7884, 0.1248, 0.7884, -0.0001714, 0.7518, 0.03643, 0.7518, 0.08818, 0.7884, -0.0001714, 0.7518, 0.08818, 0.8767, 0.03643, 0.7518, 0.08818, 0.8401, 0.1248, 0.8767, 0.03643, 0.7518, 0.08818, 0.7884, 0.1248, 0.8401, 0.1248, 0.8401, 0.1248, 0.8767, 0.08818, 0.8767, 0.03643, 0.8401, -0.0001712, 0.7884, -0.0001714, 0.8767, 0.03643])
me_m_gso_cab_111_tyre_4_006.materials.append(mat_none_007)
me_m_gso_cab_111_tyre_4_006.use_remesh_preserve_volume = False
me_m_gso_cab_111_tyre_4_006.use_remesh_preserve_attributes = False
me_m_gso_cab_111_tyre_4_006.use_mirror_vertex_groups = False
me_m_gso_cab_111_tyre_4_006.update()
me_m_gso_cab_111_tyre_4_006.normals_split_custom_set([tuple(v) for v in zip(*[iter([0.0, 0.1368, -0.9906, 0.0, 0.7972, -0.6038, 0.0, 0.6038, -0.7972, 0.0, 0.6038, -0.7972, 0.0, -0.1368, -0.9906, 0.0, 0.1368, -0.9906, 0.0, 1.0, -3.183e-06, 0.0, 0.6038, -0.7972, 0.0, 0.7972, -0.6038, 0.0, 0.7972, -0.6038, 0.0, 1.0, 4.107e-08, 0.0, 1.0, -3.183e-06, 0.0, -0.6038, -0.7972, 0.0, 0.1368, -0.9906, 0.0, -0.1368, -0.9906, 0.0, -0.1368, -0.9906, 0.0, -0.7972, -0.6038, 0.0, -0.6038, -0.7972, 0.0, -0.9906, -0.1368, 0.0, -0.6038, -0.7972, 0.0, -0.7972, -0.6038, 0.0, -0.7972, -0.6038, 0.0, -0.9906, 0.1368, 0.0, -0.9906, -0.1368, 0.0, -0.7972, 0.6038, 0.0, -0.9906, -0.1368, 0.0, -0.9906, 0.1368, 0.0, -0.9906, 0.1368, 0.0, -0.6038, 0.7972, 0.0, -0.7972, 0.6038, 0.0, -0.1368, 0.9906, 0.0, -0.7972, 0.6038, 0.0, -0.6038, 0.7972, 0.0, -0.6038, 0.7972, 0.0, 0.1368, 0.9906, 0.0, -0.1368, 0.9906, 0.0, 0.6038, 0.7972, 0.0, -0.1368, 0.9906, 0.0, 0.1368, 0.9906, 0.0, 0.1368, 0.9906, 0.0, 0.7972, 0.6038, 0.0, 0.6038, 0.7972, 0.0, 1.0, 4.107e-08, 0.0, 0.6038, 0.7972, 0.0, 0.7972, 0.6038, 0.0, 0.7972, 0.6038, 0.0, 1.0, -3.183e-06, 0.0, 1.0, 4.107e-08, -1.0, 4.534e-08, 0.0, -1.0, -9.069e-08, 0.0, -1.0, -1.511e-08, 0.0, -1.0, 4.534e-08, 0.0, -1.0, -1.511e-08, 0.0, -1.0, -1.511e-08, 0.0, -1.0, -1.511e-08, 0.0, -1.0, -7.557e-08, 0.0, -1.0, -1.511e-08, 0.0, -1.0, -1.511e-08, 0.0, -1.0, 0.0, 0.0, -1.0, -7.557e-08, 0.0, -1.0, -7.557e-08, 0.0, -1.0, -4.534e-07, 0.0, -1.0, -1.511e-08, 0.0, -1.0, 3.628e-07, 0.0, -1.0, 4.534e-08, 0.0, -1.0, -1.511e-08, 0.0, 1.0, 0.0, 0.0, 1.0, 0.0, 0.0, 1.0, 0.0, 0.0, 1.0, 0.0, 0.0, 1.0, 0.0, 0.0, 1.0, 0.0, 0.0, 1.0, 0.0, 0.0, 1.0, 0.0, 0.0, 1.0, 0.0, 0.0, 1.0, 0.0, 0.0, 1.0, 0.0, 0.0, 1.0, 0.0, 0.0, 1.0, 0.0, 0.0, 1.0, 0.0, 0.0, 1.0, 0.0, 0.0, 1.0, 0.0, 0.0, 1.0, 0.0, 0.0, 1.0, 0.0, 0.0])] * 3)])

# ---- objects
ob_m_bf_streamline_111_000 = bpy.data.objects.new('m_BF_Streamline_111.000', me_m_bf_streamline_111_000)
ob_m_gso_cab_111_gun_lf_000 = bpy.data.objects.new('m_GSO_Cab_111_Gun_Lf.000', me_m_gso_cab_111_gun_lf_002)
ob_m_gso_cab_111_gun_rt_000 = bpy.data.objects.new('m_GSO_Cab_111_Gun_Rt.000', me_m_gso_cab_111_gun_rt_002)
ob_m_gso_cab_111_tyre_4_002 = bpy.data.objects.new('m_GSO_Cab_111_Tyre_4.002', me_m_gso_cab_111_tyre_4_002)
ob_m_bf_streamline_111_001 = bpy.data.objects.new('m_BF_Streamline_111.001', me_m_bf_streamline_111_006)
ob_m_gso_cab_111_tyre_4_000 = bpy.data.objects.new('m_GSO_Cab_111_Tyre_4.000', me_m_gso_cab_111_tyre_4_000)
ob_m_gso_cab_111_tyre_4_001 = bpy.data.objects.new('m_GSO_Cab_111_Tyre_4.001', me_m_gso_cab_111_tyre_4_005)
ob_m_gso_cab_111_tyre_4_003 = bpy.data.objects.new('m_GSO_Cab_111_Tyre_4.003', me_m_gso_cab_111_tyre_4_006)

# ---- transforms, parenting, visibility, modifiers, constraints
ob_m_bf_streamline_111_000.location = (0.0, 0.0, 0.0)
ob_m_bf_streamline_111_000.rotation_euler = (1.571, -0.0, -0.03929)
ob_m_bf_streamline_111_000.lineart.crease_threshold = 0.0
_m = ob_m_bf_streamline_111_000.modifiers.new('Auto Smooth', 'NODES')
_m.node_group = ng_auto_smooth
_gi = [s.identifier for s in ng_auto_smooth.interface.items_tree if s.item_type == 'SOCKET' and s.in_out == 'INPUT']
_m[_gi[1]] = 3.142  # Angle
ob_m_gso_cab_111_gun_lf_000.location = (0.0, -0.04, -0.08)
ob_m_gso_cab_111_gun_lf_000.rotation_euler = (1.571, -0.0, 0.0)
ob_m_gso_cab_111_gun_lf_000.lineart.crease_threshold = 0.0
_m = ob_m_gso_cab_111_gun_lf_000.modifiers.new('Auto Smooth', 'NODES')
_m.node_group = ng_auto_smooth
_gi = [s.identifier for s in ng_auto_smooth.interface.items_tree if s.item_type == 'SOCKET' and s.in_out == 'INPUT']
_m[_gi[1]] = 2.531  # Angle
ob_m_gso_cab_111_gun_rt_000.location = (0.0, -0.04, -0.08)
ob_m_gso_cab_111_gun_rt_000.rotation_euler = (1.571, -0.0, 0.0)
ob_m_gso_cab_111_gun_rt_000.lineart.crease_threshold = 0.0
_m = ob_m_gso_cab_111_gun_rt_000.modifiers.new('Auto Smooth', 'NODES')
_m.node_group = ng_auto_smooth
_gi = [s.identifier for s in ng_auto_smooth.interface.items_tree if s.item_type == 'SOCKET' and s.in_out == 'INPUT']
_m[_gi[1]] = 2.527  # Angle
ob_m_gso_cab_111_tyre_4_002.location = (0.0, 0.4802, 0.0)
ob_m_gso_cab_111_tyre_4_002.rotation_euler = (1.571, -0.0, 0.0)
ob_m_gso_cab_111_tyre_4_002.lineart.crease_threshold = 0.0
ob_m_bf_streamline_111_001.location = (0.0, 0.0, 0.0)
ob_m_bf_streamline_111_001.rotation_euler = (1.571, -0.0, -0.03929)
ob_m_bf_streamline_111_001.lineart.crease_threshold = 0.0
_m = ob_m_bf_streamline_111_001.modifiers.new('Auto Smooth', 'NODES')
_m.node_group = ng_auto_smooth
_gi = [s.identifier for s in ng_auto_smooth.interface.items_tree if s.item_type == 'SOCKET' and s.in_out == 'INPUT']
_m[_gi[1]] = 0.5236  # Angle
ob_m_gso_cab_111_tyre_4_000.location = (0.0, 1.192e-07, 0.0)
ob_m_gso_cab_111_tyre_4_000.rotation_euler = (1.571, -0.0, 0.0)
ob_m_gso_cab_111_tyre_4_000.lineart.crease_threshold = 0.0
ob_m_gso_cab_111_tyre_4_001.location = (-0.4988, 0.4802, 0.0)
ob_m_gso_cab_111_tyre_4_001.rotation_euler = (1.571, -0.0, 0.0)
ob_m_gso_cab_111_tyre_4_001.lineart.crease_threshold = 0.0
ob_m_gso_cab_111_tyre_4_003.location = (-0.4988, 8.941e-08, 0.0)
ob_m_gso_cab_111_tyre_4_003.rotation_euler = (1.571, -0.0, 0.0)
ob_m_gso_cab_111_tyre_4_003.lineart.crease_threshold = 0.0

# ---- collection membership
col_collection_1.objects.link(ob_m_bf_streamline_111_000)
col_collection_1.objects.link(ob_m_gso_cab_111_gun_lf_000)
col_collection_1.objects.link(ob_m_gso_cab_111_gun_rt_000)
col_collection_1.objects.link(ob_m_gso_cab_111_tyre_4_002)
col_collection_1.objects.link(ob_m_bf_streamline_111_001)
col_collection_1.objects.link(ob_m_gso_cab_111_tyre_4_000)
col_collection_1.objects.link(ob_m_gso_cab_111_tyre_4_001)
col_collection_1.objects.link(ob_m_gso_cab_111_tyre_4_003)

# ---- scene / render settings (as saved in the file)
scene.frame_start = 1; scene.frame_end = 250; scene.frame_set(1)
scene.render.engine = 'BLENDER_EEVEE_NEXT'
scene.render.resolution_percentage = 50
scene.render.dither_intensity = 0.0
scene.cycles.use_denoising = False
scene.cycles.samples = 128
scene.cycles.sampling_pattern = 'TABULATED_SOBOL'
scene.cycles.use_adaptive_sampling = False
scene.cycles.use_light_tree = False
scene.cycles.blur_glossy = 0.0
scene.cycles.sample_clamp_indirect = 0.0
scene.view_settings.view_transform = 'Standard'
bpy.context.view_layer.update()

# ---- added for rendering (the .blend has no active camera and no usable light): camera, sun
cam_auto = bpy.data.cameras.new('AutoCamera')
cam_auto.lens = 50.0
cam_auto.sensor_width = 36.0
cam_auto.clip_end = 1000.0
ob_auto_camera = bpy.data.objects.new('AutoCamera', cam_auto)
scene.collection.objects.link(ob_auto_camera)
ob_auto_camera.location = (1.94978, -2.35282, 1.46736)
ob_auto_camera.rotation_euler = (1.09748, -7.21219e-08, 0.694738)
scene.camera = ob_auto_camera
light_auto_sun = bpy.data.lights.new('AutoSun', 'SUN')
light_auto_sun.energy = 3.0
light_auto_sun.angle = 0.0523599
ob_auto_sun = bpy.data.objects.new('AutoSun', light_auto_sun)
scene.collection.objects.link(ob_auto_sun)
ob_auto_sun.rotation_euler = (0.872665, 0.174533, 0.523599)
bpy.context.view_layer.update()
